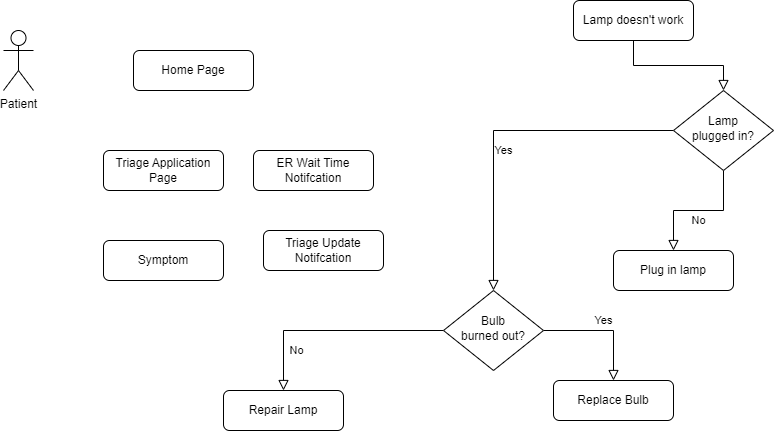

The diagram above was exported from draw.io. Its source (the exported page's mxGraphModel, read from the mxfile embedded in the PNG):
<mxGraphModel dx="1050" dy="569" grid="1" gridSize="10" guides="1" tooltips="1" connect="1" arrows="1" fold="1" page="1" pageScale="1" pageWidth="827" pageHeight="1169" math="0" shadow="0">
  <root>
    <mxCell id="WIyWlLk6GJQsqaUBKTNV-0" />
    <mxCell id="WIyWlLk6GJQsqaUBKTNV-1" parent="WIyWlLk6GJQsqaUBKTNV-0" />
    <mxCell id="WIyWlLk6GJQsqaUBKTNV-2" value="" style="rounded=0;html=1;jettySize=auto;orthogonalLoop=1;fontSize=11;endArrow=block;endFill=0;endSize=8;strokeWidth=1;shadow=0;labelBackgroundColor=none;edgeStyle=orthogonalEdgeStyle;" parent="WIyWlLk6GJQsqaUBKTNV-1" source="WIyWlLk6GJQsqaUBKTNV-3" target="WIyWlLk6GJQsqaUBKTNV-6" edge="1">
      <mxGeometry relative="1" as="geometry" />
    </mxCell>
    <mxCell id="WIyWlLk6GJQsqaUBKTNV-3" value="Lamp doesn't work" style="rounded=1;whiteSpace=wrap;html=1;fontSize=12;glass=0;strokeWidth=1;shadow=0;" parent="WIyWlLk6GJQsqaUBKTNV-1" vertex="1">
      <mxGeometry x="640" y="80" width="120" height="40" as="geometry" />
    </mxCell>
    <mxCell id="WIyWlLk6GJQsqaUBKTNV-4" value="Yes" style="rounded=0;html=1;jettySize=auto;orthogonalLoop=1;fontSize=11;endArrow=block;endFill=0;endSize=8;strokeWidth=1;shadow=0;labelBackgroundColor=none;edgeStyle=orthogonalEdgeStyle;" parent="WIyWlLk6GJQsqaUBKTNV-1" source="WIyWlLk6GJQsqaUBKTNV-6" target="WIyWlLk6GJQsqaUBKTNV-10" edge="1">
      <mxGeometry y="20" relative="1" as="geometry">
        <mxPoint as="offset" />
      </mxGeometry>
    </mxCell>
    <mxCell id="WIyWlLk6GJQsqaUBKTNV-5" value="No" style="edgeStyle=orthogonalEdgeStyle;rounded=0;html=1;jettySize=auto;orthogonalLoop=1;fontSize=11;endArrow=block;endFill=0;endSize=8;strokeWidth=1;shadow=0;labelBackgroundColor=none;" parent="WIyWlLk6GJQsqaUBKTNV-1" source="WIyWlLk6GJQsqaUBKTNV-6" target="WIyWlLk6GJQsqaUBKTNV-7" edge="1">
      <mxGeometry y="10" relative="1" as="geometry">
        <mxPoint as="offset" />
      </mxGeometry>
    </mxCell>
    <mxCell id="WIyWlLk6GJQsqaUBKTNV-6" value="Lamp&lt;br&gt;plugged in?" style="rhombus;whiteSpace=wrap;html=1;shadow=0;fontFamily=Helvetica;fontSize=12;align=center;strokeWidth=1;spacing=6;spacingTop=-4;" parent="WIyWlLk6GJQsqaUBKTNV-1" vertex="1">
      <mxGeometry x="740" y="170" width="100" height="80" as="geometry" />
    </mxCell>
    <mxCell id="WIyWlLk6GJQsqaUBKTNV-7" value="Plug in lamp" style="rounded=1;whiteSpace=wrap;html=1;fontSize=12;glass=0;strokeWidth=1;shadow=0;" parent="WIyWlLk6GJQsqaUBKTNV-1" vertex="1">
      <mxGeometry x="680" y="330" width="120" height="40" as="geometry" />
    </mxCell>
    <mxCell id="WIyWlLk6GJQsqaUBKTNV-8" value="No" style="rounded=0;html=1;jettySize=auto;orthogonalLoop=1;fontSize=11;endArrow=block;endFill=0;endSize=8;strokeWidth=1;shadow=0;labelBackgroundColor=none;edgeStyle=orthogonalEdgeStyle;" parent="WIyWlLk6GJQsqaUBKTNV-1" source="WIyWlLk6GJQsqaUBKTNV-10" target="WIyWlLk6GJQsqaUBKTNV-11" edge="1">
      <mxGeometry x="0.3333" y="20" relative="1" as="geometry">
        <mxPoint as="offset" />
      </mxGeometry>
    </mxCell>
    <mxCell id="WIyWlLk6GJQsqaUBKTNV-9" value="Yes" style="edgeStyle=orthogonalEdgeStyle;rounded=0;html=1;jettySize=auto;orthogonalLoop=1;fontSize=11;endArrow=block;endFill=0;endSize=8;strokeWidth=1;shadow=0;labelBackgroundColor=none;" parent="WIyWlLk6GJQsqaUBKTNV-1" source="WIyWlLk6GJQsqaUBKTNV-10" target="WIyWlLk6GJQsqaUBKTNV-12" edge="1">
      <mxGeometry y="10" relative="1" as="geometry">
        <mxPoint as="offset" />
      </mxGeometry>
    </mxCell>
    <mxCell id="WIyWlLk6GJQsqaUBKTNV-10" value="Bulb&lt;br&gt;burned out?" style="rhombus;whiteSpace=wrap;html=1;shadow=0;fontFamily=Helvetica;fontSize=12;align=center;strokeWidth=1;spacing=6;spacingTop=-4;" parent="WIyWlLk6GJQsqaUBKTNV-1" vertex="1">
      <mxGeometry x="510" y="370" width="100" height="80" as="geometry" />
    </mxCell>
    <mxCell id="WIyWlLk6GJQsqaUBKTNV-11" value="Repair Lamp" style="rounded=1;whiteSpace=wrap;html=1;fontSize=12;glass=0;strokeWidth=1;shadow=0;" parent="WIyWlLk6GJQsqaUBKTNV-1" vertex="1">
      <mxGeometry x="290" y="470" width="120" height="40" as="geometry" />
    </mxCell>
    <mxCell id="WIyWlLk6GJQsqaUBKTNV-12" value="Replace Bulb" style="rounded=1;whiteSpace=wrap;html=1;fontSize=12;glass=0;strokeWidth=1;shadow=0;" parent="WIyWlLk6GJQsqaUBKTNV-1" vertex="1">
      <mxGeometry x="620" y="460" width="120" height="40" as="geometry" />
    </mxCell>
    <mxCell id="XLhh0vWzeacBr3HzIUcX-0" value="Patient" style="shape=umlActor;verticalLabelPosition=bottom;verticalAlign=top;html=1;outlineConnect=0;" vertex="1" parent="WIyWlLk6GJQsqaUBKTNV-1">
      <mxGeometry x="70" y="110" width="30" height="60" as="geometry" />
    </mxCell>
    <mxCell id="XLhh0vWzeacBr3HzIUcX-3" value="Home Page" style="rounded=1;whiteSpace=wrap;html=1;fontSize=12;glass=0;strokeWidth=1;shadow=0;" vertex="1" parent="WIyWlLk6GJQsqaUBKTNV-1">
      <mxGeometry x="200" y="130" width="120" height="40" as="geometry" />
    </mxCell>
    <mxCell id="XLhh0vWzeacBr3HzIUcX-4" value="Triage Application Page" style="rounded=1;whiteSpace=wrap;html=1;fontSize=12;glass=0;strokeWidth=1;shadow=0;" vertex="1" parent="WIyWlLk6GJQsqaUBKTNV-1">
      <mxGeometry x="170" y="230" width="120" height="40" as="geometry" />
    </mxCell>
    <mxCell id="XLhh0vWzeacBr3HzIUcX-5" value="ER Wait Time Notifcation" style="rounded=1;whiteSpace=wrap;html=1;fontSize=12;glass=0;strokeWidth=1;shadow=0;" vertex="1" parent="WIyWlLk6GJQsqaUBKTNV-1">
      <mxGeometry x="320" y="230" width="120" height="40" as="geometry" />
    </mxCell>
    <mxCell id="XLhh0vWzeacBr3HzIUcX-6" value="Triage Update Notifcation" style="rounded=1;whiteSpace=wrap;html=1;fontSize=12;glass=0;strokeWidth=1;shadow=0;" vertex="1" parent="WIyWlLk6GJQsqaUBKTNV-1">
      <mxGeometry x="330" y="310" width="120" height="40" as="geometry" />
    </mxCell>
    <mxCell id="XLhh0vWzeacBr3HzIUcX-7" value="Symptom" style="rounded=1;whiteSpace=wrap;html=1;fontSize=12;glass=0;strokeWidth=1;shadow=0;" vertex="1" parent="WIyWlLk6GJQsqaUBKTNV-1">
      <mxGeometry x="170" y="320" width="120" height="40" as="geometry" />
    </mxCell>
  </root>
</mxGraphModel>